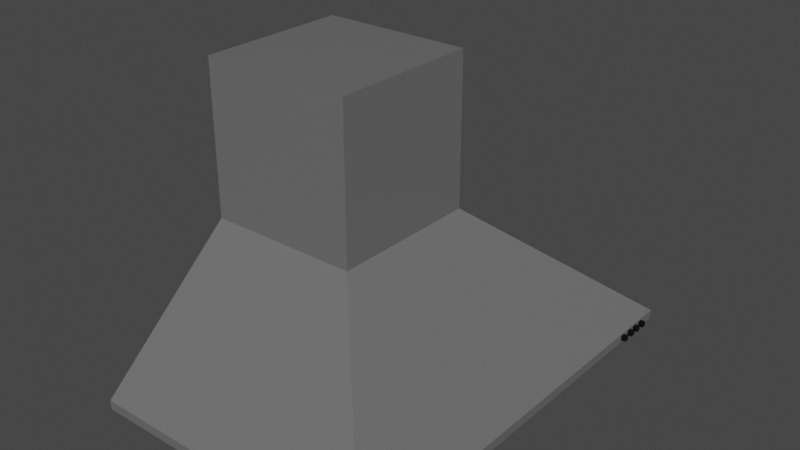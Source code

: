 # Source: abzug.blend  (saved by Blender 2.92.15; exported with 4.5.12 LTS)
import bpy
from mathutils import Matrix  # noqa: F401  (used for matrix-valued properties, if any)

bpy.ops.wm.read_factory_settings(use_empty=True)
scene = bpy.context.scene
scene.name = 'Scene'

# ---- collections
col_collection = bpy.data.collections.new('Collection'); scene.collection.children.link(col_collection)

# ---- materials (node trees are filled in below, after node groups)
mat_material = bpy.data.materials.new('Material')
mat_material.alpha_threshold = 0.0
mat_material.use_transparent_shadow = False
mat_material.line_color = (0.0, 0.0, 0.0, 1.0)
mat_material_001 = bpy.data.materials.new('Material.001')
mat_material_001.use_transparent_shadow = False

# ---- material node trees
mat_material.use_nodes = True; mat_material.node_tree.nodes.clear()
_N = mat_material.node_tree.nodes; _L = mat_material.node_tree.links
n0 = _N.new('ShaderNodeOutputMaterial'); n0.name = 'Material Output'; n0.location = (300, 300)
n1 = _N.new('ShaderNodeBsdfPrincipled'); n1.name = 'Principled BSDF'; n1.location = (10, 300)
n1.distribution = 'GGX'
n1.subsurface_method = 'BURLEY'
n1.inputs[0].default_value = (0.1473, 0.1473, 0.1473, 1.0)
n1.inputs[2].default_value = 0.4
n1.inputs[3].default_value = 1.45
n1.inputs[27].default_value = (0.0, 0.0, 0.0, 1.0)
n1.inputs[28].default_value = 1.0
_L.new(n1.outputs[0], n0.inputs[0])
n0.is_active_output = True
mat_material_001.use_nodes = True; mat_material_001.node_tree.nodes.clear()
_N = mat_material_001.node_tree.nodes; _L = mat_material_001.node_tree.links
n0 = _N.new('ShaderNodeBsdfPrincipled'); n0.name = 'Principled BSDF'; n0.location = (10, 300)
n0.distribution = 'GGX'
n0.subsurface_method = 'BURLEY'
n0.inputs[0].default_value = (0.0, 0.0, 0.0, 1.0)
n0.inputs[3].default_value = 1.45
n0.inputs[27].default_value = (0.0, 0.0, 0.0, 1.0)
n0.inputs[28].default_value = 1.0
n1 = _N.new('ShaderNodeOutputMaterial'); n1.name = 'Material Output'; n1.location = (300, 300)
_L.new(n0.outputs[0], n1.inputs[0])
n1.is_active_output = True

# ---- world
world_world = bpy.data.worlds.new('World'); scene.world = world_world
world_world.use_nodes = True; world_world.node_tree.nodes.clear()
_N = world_world.node_tree.nodes; _L = world_world.node_tree.links
n0 = _N.new('ShaderNodeOutputWorld'); n0.name = 'World Output'; n0.location = (300, 300)
n1 = _N.new('ShaderNodeBackground'); n1.name = 'Background'; n1.location = (10, 300)
n1.inputs[0].default_value = (0.05088, 0.05088, 0.05088, 1.0)
_L.new(n1.outputs[0], n0.inputs[0])
n0.is_active_output = True
world_world.color = (0.05088, 0.05088, 0.05088)
world_world.use_sun_shadow = False
world_world.sun_shadow_jitter_overblur = 0.0

# ---- meshes
me_cube = bpy.data.meshes.new('Cube')
me_cube.from_pydata([(1.0, 1.0, 1.0), (1.0, 1.0, -1.0), (1.0, -1.0, 1.0), (1.0, -1.0, -1.0), (-1.0, 1.0, 1.0), (-1.0, 1.0, -1.0), (-1.0, -1.0, 1.0), (-1.0, -1.0, -1.0), (-0.9986, 2.836, -2.603), (-0.9986, -2.836, -2.603), (2.756, 2.836, -2.603), (2.756, -2.836, -2.603), (-0.7376, 2.442, -2.603), (-0.7376, -2.442, -2.603), (2.495, 2.442, -2.603), (2.495, -2.442, -2.603), (-0.7376, 2.442, -2.481), (-0.7376, -2.442, -2.481), (2.495, 2.442, -2.481), (2.495, -2.442, -2.481), (-1.0, 0.06771, -1.0), (-1.0, -0.06771, -1.0), (1.0, 0.06771, 1.0), (1.0, -0.06771, 1.0), (-1.0, -0.06771, 1.0), (-1.0, 0.06771, 1.0), (1.0, -0.06771, -1.0), (1.0, 0.06771, -1.0), (-0.9986, 0.1921, -2.603), (-0.9986, -0.1921, -2.603), (2.756, -0.1921, -2.603), (2.756, 0.1921, -2.603), (-0.7376, 0.1654, -2.603), (-0.7376, -0.1654, -2.603), (2.495, -0.1654, -2.603), (2.495, 0.1654, -2.603), (-0.7376, 0.1654, -2.481), (-0.7376, -0.1654, -2.481), (2.495, -0.1654, -2.481), (2.495, 0.1654, -2.481), (-0.5878, -0.15, -2.59), (-0.5878, -2.216, -2.59), (2.345, 2.216, -2.59), (-0.5878, 2.216, -2.59), (2.345, -2.216, -2.59), (2.345, 0.15, -2.59), (-0.5878, 0.15, -2.59), (2.345, -0.15, -2.59), (-0.9986, -0.1921, -2.721), (-0.9986, -2.836, -2.721), (2.756, 2.836, -2.721), (-0.9986, 2.836, -2.721), (2.756, -2.836, -2.721), (2.756, 0.1921, -2.721), (-0.7376, -0.1654, -2.721), (-0.7376, -2.442, -2.721), (2.495, 2.442, -2.721), (-0.7376, 2.442, -2.721), (2.495, -2.442, -2.721), (2.495, 0.1654, -2.721), (-0.9986, 0.1921, -2.721), (2.756, -0.1921, -2.721), (-0.7376, 0.1654, -2.721), (2.495, -0.1654, -2.721), (2.753, 2.085, -2.688), (2.753, 2.085, -2.624), (2.753, 2.149, -2.688), (2.753, 2.149, -2.624), (2.817, 2.085, -2.688), (2.817, 2.085, -2.624), (2.817, 2.149, -2.688), (2.817, 2.149, -2.624), (2.753, 2.242, -2.688), (2.753, 2.242, -2.624), (2.753, 2.306, -2.688), (2.753, 2.306, -2.624), (2.817, 2.242, -2.688), (2.817, 2.242, -2.624), (2.817, 2.306, -2.688), (2.817, 2.306, -2.624), (2.753, 2.374, -2.688), (2.753, 2.374, -2.624), (2.753, 2.439, -2.688), (2.753, 2.439, -2.624), (2.817, 2.374, -2.688), (2.817, 2.374, -2.624), (2.817, 2.439, -2.688), (2.817, 2.439, -2.624), (2.753, 2.514, -2.688), (2.753, 2.514, -2.624), (2.753, 2.578, -2.688), (2.753, 2.578, -2.624), (2.817, 2.514, -2.688), (2.817, 2.514, -2.624), (2.817, 2.578, -2.688), (2.817, 2.578, -2.624)], [], [(23, 24, 6, 2), (3, 2, 6, 7), (20, 25, 4, 5), (5, 1, 10, 8), (26, 23, 2, 3), (5, 4, 0, 1), (12, 32, 62, 57), (3, 7, 9, 11), (20, 5, 8, 28), (26, 3, 11, 30), (32, 12, 16, 36), (31, 30, 61, 53), (30, 11, 52, 61), (35, 14, 56, 59), (16, 18, 42, 43), (34, 15, 19, 38), (12, 14, 18, 16), (15, 13, 17, 19), (14, 35, 39, 18), (35, 34, 38, 39), (18, 39, 45, 42), (36, 39, 38, 37), (29, 28, 60, 48), (10, 31, 53, 50), (13, 15, 58, 55), (28, 8, 51, 60), (13, 33, 37, 17), (33, 32, 36, 37), (1, 27, 31, 10), (27, 26, 30, 31), (7, 21, 29, 9), (21, 20, 28, 29), (1, 0, 22, 27), (27, 22, 23, 26), (7, 6, 24, 21), (21, 24, 25, 20), (0, 4, 25, 22), (22, 25, 24, 23), (40, 47, 44, 41), (43, 42, 45, 46), (39, 36, 46, 45), (38, 19, 44, 47), (36, 16, 43, 46), (19, 17, 41, 44), (17, 37, 40, 41), (37, 38, 47, 40), (52, 49, 55, 58), (60, 51, 57, 62), (61, 52, 58, 63), (51, 50, 56, 57), (50, 53, 59, 56), (53, 61, 63, 59), (49, 48, 54, 55), (48, 60, 62, 54), (32, 33, 54, 62), (9, 29, 48, 49), (33, 13, 55, 54), (15, 34, 63, 58), (8, 10, 50, 51), (14, 12, 57, 56), (34, 35, 59, 63), (11, 9, 49, 52), (64, 65, 67, 66), (66, 67, 71, 70), (70, 71, 69, 68), (68, 69, 65, 64), (66, 70, 68, 64), (71, 67, 65, 69), (72, 73, 75, 74), (74, 75, 79, 78), (78, 79, 77, 76), (76, 77, 73, 72), (74, 78, 76, 72), (79, 75, 73, 77), (80, 81, 83, 82), (82, 83, 87, 86), (86, 87, 85, 84), (84, 85, 81, 80), (82, 86, 84, 80), (87, 83, 81, 85), (88, 89, 91, 90), (90, 91, 95, 94), (94, 95, 93, 92), (92, 93, 89, 88), (90, 94, 92, 88), (95, 91, 89, 93)])
me_cube.polygons.foreach_set('material_index', [0, 0, 0, 0, 0, 0, 0, 0, 0, 0, 0, 0, 0, 0, 0, 0, 0, 0, 0, 0, 0, 0, 0, 0, 0, 0, 0, 0, 0, 0, 0, 0, 0, 0, 0, 0, 0, 0, 0, 0, 0, 0, 0, 0, 0, 0, 0, 0, 0, 0, 0, 0, 0, 0, 0, 0, 0, 0, 0, 0, 0, 0, 1, 1, 1, 1, 1, 1, 1, 1, 1, 1, 1, 1, 1, 1, 1, 1, 1, 1, 1, 1, 1, 1, 1, 1])
_uv = me_cube.uv_layers.new(name='UVMap')
_uv.uv.foreach_set('vector', [0.625, 0.6667, 0.875, 0.6667, 0.875, 0.75, 0.625, 0.75, 0.375, 0.75, 0.625, 0.75, 0.625, 1.0, 0.375, 1.0, 0.375, 0.1667, 0.625, 0.1667, 0.625, 0.25, 0.375, 0.25, 0.375, 0.25, 0.375, 0.5, 0.375, 0.5, 0.375, 0.25, 0.375, 0.6667, 0.625, 0.6667, 0.625, 0.75, 0.375, 0.75, 0.375, 0.25, 0.625, 0.25, 0.625, 0.5, 0.375, 0.5, 0.375, 0.25, 0.375, 0.1667, 0.375, 0.1667, 0.375, 0.25, 0.375, 0.75, 0.375, 1.0, 0.375, 1.0, 0.375, 0.75, 0.375, 0.1667, 0.375, 0.25, 0.375, 0.25, 0.375, 0.1667, 0.375, 0.6667, 0.375, 0.75, 0.375, 0.75, 0.375, 0.6667, 0.375, 0.1667, 0.375, 0.25, 0.375, 0.25, 0.375, 0.1667, 0.375, 0.5833, 0.375, 0.6667, 0.375, 0.6667, 0.375, 0.5833, 0.375, 0.6667, 0.375, 0.75, 0.375, 0.75, 0.375, 0.6667, 0.375, 0.5833, 0.375, 0.5, 0.375, 0.5, 0.375, 0.5833, 0.375, 0.25, 0.375, 0.5, 0.375, 0.5, 0.375, 0.25, 0.375, 0.6667, 0.375, 0.75, 0.375, 0.75, 0.375, 0.6667, 0.375, 0.25, 0.375, 0.5, 0.375, 0.5, 0.375, 0.25, 0.375, 0.75, 0.375, 1.0, 0.375, 1.0, 0.375, 0.75, 0.375, 0.5, 0.375, 0.5833, 0.375, 0.5833, 0.375, 0.5, 0.375, 0.5833, 0.375, 0.6667, 0.375, 0.6667, 0.375, 0.5833, 0.375, 0.5, 0.375, 0.5833, 0.375, 0.5833, 0.375, 0.5, 0.125, 0.5833, 0.375, 0.5833, 0.375, 0.6667, 0.125, 0.6667, 0.375, 0.08333, 0.375, 0.1667, 0.375, 0.1667, 0.375, 0.08333, 0.375, 0.5, 0.375, 0.5833, 0.375, 0.5833, 0.375, 0.5, 0.375, 1.0, 0.375, 0.75, 0.375, 0.75, 0.375, 1.0, 0.375, 0.1667, 0.375, 0.25, 0.375, 0.25, 0.375, 0.1667, 0.375, 0.0, 0.375, 0.08333, 0.375, 0.08333, 0.375, 0.0, 0.375, 0.08333, 0.375, 0.1667, 0.375, 0.1667, 0.375, 0.08333, 0.375, 0.5, 0.375, 0.5833, 0.375, 0.5833, 0.375, 0.5, 0.375, 0.5833, 0.375, 0.6667, 0.375, 0.6667, 0.375, 0.5833, 0.375, 0.0, 0.375, 0.08333, 0.375, 0.08333, 0.375, 0.0, 0.375, 0.08333, 0.375, 0.1667, 0.375, 0.1667, 0.375, 0.08333, 0.375, 0.5, 0.625, 0.5, 0.625, 0.5833, 0.375, 0.5833, 0.375, 0.5833, 0.625, 0.5833, 0.625, 0.6667, 0.375, 0.6667, 0.375, 0.0, 0.625, 0.0, 0.625, 0.08333, 0.375, 0.08333, 0.375, 0.08333, 0.625, 0.08333, 0.625, 0.1667, 0.375, 0.1667, 0.625, 0.5, 0.875, 0.5, 0.875, 0.5833, 0.625, 0.5833, 0.625, 0.5833, 0.875, 0.5833, 0.875, 0.6667, 0.625, 0.6667, 0.125, 0.6667, 0.375, 0.6667, 0.375, 0.75, 0.125, 0.75, 0.125, 0.5, 0.375, 0.5, 0.375, 0.5833, 0.125, 0.5833, 0.375, 0.5833, 0.125, 0.5833, 0.125, 0.5833, 0.375, 0.5833, 0.375, 0.6667, 0.375, 0.75, 0.375, 0.75, 0.375, 0.6667, 0.375, 0.1667, 0.375, 0.25, 0.375, 0.25, 0.375, 0.1667, 0.375, 0.75, 0.375, 1.0, 0.375, 1.0, 0.375, 0.75, 0.375, 0.0, 0.375, 0.08333, 0.375, 0.08333, 0.375, 0.0, 0.125, 0.6667, 0.375, 0.6667, 0.375, 0.6667, 0.125, 0.6667, 0.375, 0.75, 0.375, 1.0, 0.375, 1.0, 0.375, 0.75, 0.375, 0.1667, 0.375, 0.25, 0.375, 0.25, 0.375, 0.1667, 0.375, 0.6667, 0.375, 0.75, 0.375, 0.75, 0.375, 0.6667, 0.375, 0.25, 0.375, 0.5, 0.375, 0.5, 0.375, 0.25, 0.375, 0.5, 0.375, 0.5833, 0.375, 0.5833, 0.375, 0.5, 0.375, 0.5833, 0.375, 0.6667, 0.375, 0.6667, 0.375, 0.5833, 0.375, 0.0, 0.375, 0.08333, 0.375, 0.08333, 0.375, 0.0, 0.375, 0.08333, 0.375, 0.1667, 0.375, 0.1667, 0.375, 0.08333, 0.375, 0.1667, 0.375, 0.08333, 0.375, 0.08333, 0.375, 0.1667, 0.375, 0.0, 0.375, 0.08333, 0.375, 0.08333, 0.375, 0.0, 0.375, 0.08333, 0.375, 0.0, 0.375, 0.0, 0.375, 0.08333, 0.375, 0.75, 0.375, 0.6667, 0.375, 0.6667, 0.375, 0.75, 0.375, 0.25, 0.375, 0.5, 0.375, 0.5, 0.375, 0.25, 0.375, 0.5, 0.375, 0.25, 0.375, 0.25, 0.375, 0.5, 0.375, 0.6667, 0.375, 0.5833, 0.375, 0.5833, 0.375, 0.6667, 0.375, 0.75, 0.375, 1.0, 0.375, 1.0, 0.375, 0.75, 0.375, 0.0, 0.625, 0.0, 0.625, 0.25, 0.375, 0.25, 0.375, 0.25, 0.625, 0.25, 0.625, 0.5, 0.375, 0.5, 0.375, 0.5, 0.625, 0.5, 0.625, 0.75, 0.375, 0.75, 0.375, 0.75, 0.625, 0.75, 0.625, 1.0, 0.375, 1.0, 0.125, 0.5, 0.375, 0.5, 0.375, 0.75, 0.125, 0.75, 0.625, 0.5, 0.875, 0.5, 0.875, 0.75, 0.625, 0.75, 0.375, 0.0, 0.625, 0.0, 0.625, 0.25, 0.375, 0.25, 0.375, 0.25, 0.625, 0.25, 0.625, 0.5, 0.375, 0.5, 0.375, 0.5, 0.625, 0.5, 0.625, 0.75, 0.375, 0.75, 0.375, 0.75, 0.625, 0.75, 0.625, 1.0, 0.375, 1.0, 0.125, 0.5, 0.375, 0.5, 0.375, 0.75, 0.125, 0.75, 0.625, 0.5, 0.875, 0.5, 0.875, 0.75, 0.625, 0.75, 0.375, 0.0, 0.625, 0.0, 0.625, 0.25, 0.375, 0.25, 0.375, 0.25, 0.625, 0.25, 0.625, 0.5, 0.375, 0.5, 0.375, 0.5, 0.625, 0.5, 0.625, 0.75, 0.375, 0.75, 0.375, 0.75, 0.625, 0.75, 0.625, 1.0, 0.375, 1.0, 0.125, 0.5, 0.375, 0.5, 0.375, 0.75, 0.125, 0.75, 0.625, 0.5, 0.875, 0.5, 0.875, 0.75, 0.625, 0.75, 0.375, 0.0, 0.625, 0.0, 0.625, 0.25, 0.375, 0.25, 0.375, 0.25, 0.625, 0.25, 0.625, 0.5, 0.375, 0.5, 0.375, 0.5, 0.625, 0.5, 0.625, 0.75, 0.375, 0.75, 0.375, 0.75, 0.625, 0.75, 0.625, 1.0, 0.375, 1.0, 0.125, 0.5, 0.375, 0.5, 0.375, 0.75, 0.125, 0.75, 0.625, 0.5, 0.875, 0.5, 0.875, 0.75, 0.625, 0.75])
me_cube.materials.append(mat_material)
me_cube.materials.append(mat_material_001)
me_cube.use_remesh_preserve_volume = False
me_cube.use_remesh_preserve_attributes = False
me_cube.use_mirror_vertex_groups = False
me_cube.update()

# ---- objects
ob_cube = bpy.data.objects.new('Cube', me_cube)

# ---- transforms, parenting, visibility, modifiers, constraints
ob_cube.location = (0.0, 0.0, 2.873)
ob_cube.scale = (0.6602, 0.6602, 0.6602)
ob_cube.lock_rotations_4d = False
ob_cube.empty_display_type = 'ARROWS'
ob_cube.lineart.crease_threshold = 0.0

# ---- collection membership
col_collection.objects.link(ob_cube)

# ---- scene / render settings (as saved in the file)
scene.frame_start = 1; scene.frame_end = 250; scene.frame_set(1)
scene.render.engine = 'BLENDER_EEVEE_NEXT'
scene.cycles.use_denoising = False
scene.cycles.samples = 128
scene.cycles.sampling_pattern = 'TABULATED_SOBOL'
scene.cycles.use_adaptive_sampling = False
scene.cycles.use_light_tree = False
scene.view_settings.view_transform = 'Filmic'
bpy.context.view_layer.update()

# ---- added for rendering (the .blend has no active camera and no usable light): camera, sun
cam_auto = bpy.data.cameras.new('AutoCamera')
cam_auto.lens = 50.0
cam_auto.sensor_width = 36.0
cam_auto.clip_end = 1000.0
ob_auto_camera = bpy.data.objects.new('AutoCamera', cam_auto)
scene.collection.objects.link(ob_auto_camera)
ob_auto_camera.location = (5.35522, -5.70641, 6.10923)
ob_auto_camera.rotation_euler = (1.09748, -7.21219e-08, 0.694738)
scene.camera = ob_auto_camera
light_auto_sun = bpy.data.lights.new('AutoSun', 'SUN')
light_auto_sun.energy = 3.0
light_auto_sun.angle = 0.0523599
ob_auto_sun = bpy.data.objects.new('AutoSun', light_auto_sun)
scene.collection.objects.link(ob_auto_sun)
ob_auto_sun.rotation_euler = (0.872665, 0.174533, 0.523599)
bpy.context.view_layer.update()
